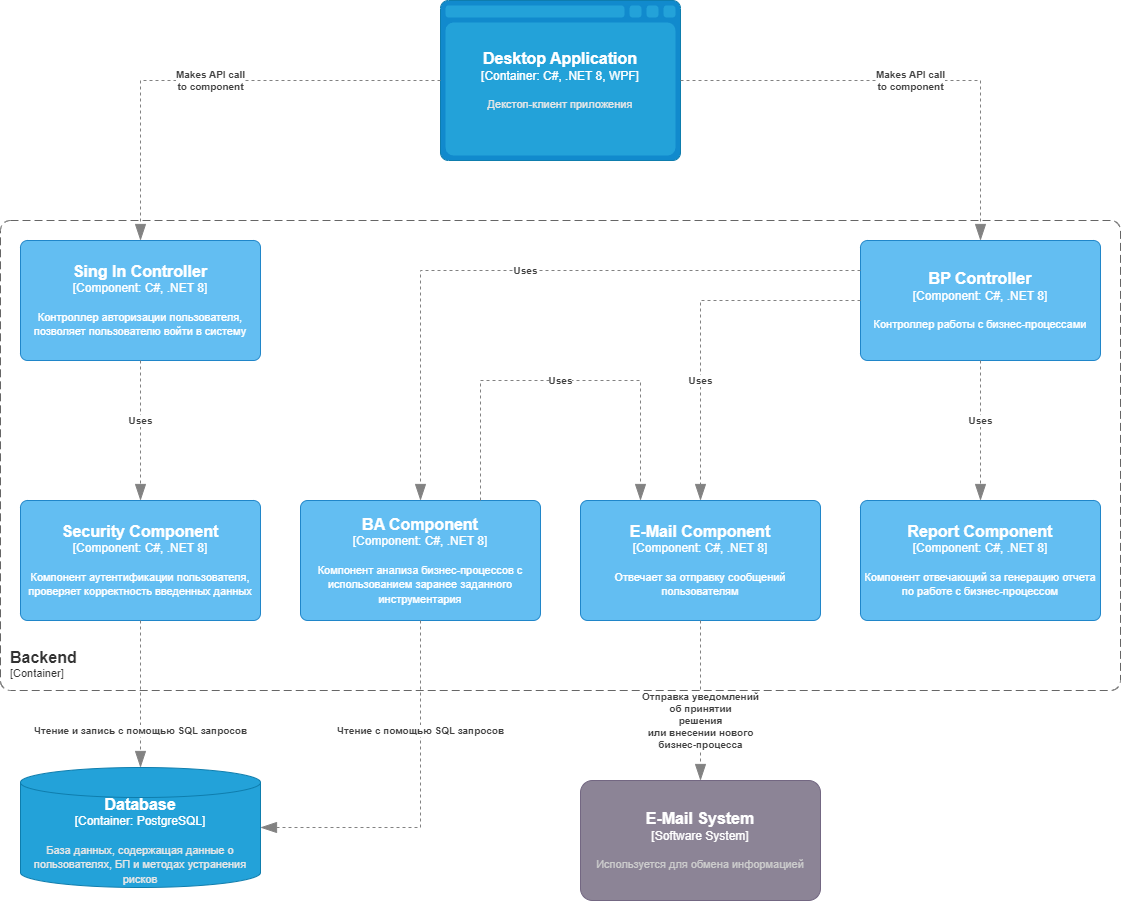

The diagram above was exported from draw.io. Its source (the exported page's mxGraphModel, read from the mxfile embedded in the PNG):
<mxGraphModel dx="1399" dy="812" grid="1" gridSize="10" guides="1" tooltips="1" connect="1" arrows="1" fold="1" page="1" pageScale="1" pageWidth="1169" pageHeight="827" math="0" shadow="0">
  <root>
    <mxCell id="0" />
    <mxCell id="1" parent="0" />
    <object placeholders="1" c4Type="Desktop Application" c4Container="Container" c4Technology="C#, .NET 8, WPF" c4Description="Декстоп-клиент приложения" label="&lt;font style=&quot;font-size: 16px&quot;&gt;&lt;b&gt;%c4Type%&lt;/b&gt;&lt;/font&gt;&lt;div&gt;[%c4Container%:&amp;nbsp;%c4Technology%]&lt;/div&gt;&lt;br&gt;&lt;div&gt;&lt;font style=&quot;font-size: 11px&quot;&gt;&lt;font color=&quot;#E6E6E6&quot;&gt;%c4Description%&lt;/font&gt;&lt;/div&gt;" id="iJB79OOvpxTz-s5_gmmn-3">
      <mxCell style="shape=mxgraph.c4.webBrowserContainer2;whiteSpace=wrap;html=1;boundedLbl=1;rounded=0;labelBackgroundColor=none;strokeColor=#118ACD;fillColor=#23A2D9;strokeColor=#118ACD;strokeColor2=#0E7DAD;fontSize=12;fontColor=#ffffff;align=center;metaEdit=1;points=[[0.5,0,0],[1,0.25,0],[1,0.5,0],[1,0.75,0],[0.5,1,0],[0,0.75,0],[0,0.5,0],[0,0.25,0]];resizable=0;" vertex="1" parent="1">
        <mxGeometry x="460" y="60" width="240" height="160" as="geometry" />
      </mxCell>
    </object>
    <object placeholders="1" c4Name="Backend" c4Type="ContainerScopeBoundary" c4Application="Container" label="&lt;font style=&quot;font-size: 16px&quot;&gt;&lt;b&gt;&lt;div style=&quot;text-align: left&quot;&gt;%c4Name%&lt;/div&gt;&lt;/b&gt;&lt;/font&gt;&lt;div style=&quot;text-align: left&quot;&gt;[%c4Application%]&lt;/div&gt;" id="iJB79OOvpxTz-s5_gmmn-4">
      <mxCell style="rounded=1;fontSize=11;whiteSpace=wrap;html=1;dashed=1;arcSize=20;fillColor=none;strokeColor=#666666;fontColor=#333333;labelBackgroundColor=none;align=left;verticalAlign=bottom;labelBorderColor=none;spacingTop=0;spacing=10;dashPattern=8 4;metaEdit=1;rotatable=0;perimeter=rectanglePerimeter;noLabel=0;labelPadding=0;allowArrows=0;connectable=0;expand=0;recursiveResize=0;editable=1;pointerEvents=0;absoluteArcSize=1;points=[[0.25,0,0],[0.5,0,0],[0.75,0,0],[1,0.25,0],[1,0.5,0],[1,0.75,0],[0.75,1,0],[0.5,1,0],[0.25,1,0],[0,0.75,0],[0,0.5,0],[0,0.25,0]];" vertex="1" parent="1">
        <mxGeometry x="20" y="280" width="1120" height="470" as="geometry" />
      </mxCell>
    </object>
    <object placeholders="1" c4Name="Sing In Controller" c4Type="Component" c4Technology="C#, .NET 8" c4Description="Контроллер авторизации пользователя, позволяет пользователю войти в систему" label="&lt;font style=&quot;font-size: 16px&quot;&gt;&lt;b&gt;%c4Name%&lt;/b&gt;&lt;/font&gt;&lt;div&gt;[%c4Type%: %c4Technology%]&lt;/div&gt;&lt;br&gt;&lt;div&gt;&lt;font style=&quot;font-size: 11px&quot;&gt;%c4Description%&lt;/font&gt;&lt;/div&gt;" id="iJB79OOvpxTz-s5_gmmn-5">
      <mxCell style="rounded=1;whiteSpace=wrap;html=1;labelBackgroundColor=none;fillColor=#63BEF2;fontColor=#ffffff;align=center;arcSize=6;strokeColor=#2086C9;metaEdit=1;resizable=0;points=[[0.25,0,0],[0.5,0,0],[0.75,0,0],[1,0.25,0],[1,0.5,0],[1,0.75,0],[0.75,1,0],[0.5,1,0],[0.25,1,0],[0,0.75,0],[0,0.5,0],[0,0.25,0]];" vertex="1" parent="1">
        <mxGeometry x="40" y="300" width="240" height="120" as="geometry" />
      </mxCell>
    </object>
    <object placeholders="1" c4Name="Security Component" c4Type="Component" c4Technology="C#, .NET 8" c4Description="Компонент аутентификации пользователя, проверяет корректность введенных данных" label="&lt;font style=&quot;font-size: 16px&quot;&gt;&lt;b&gt;%c4Name%&lt;/b&gt;&lt;/font&gt;&lt;div&gt;[%c4Type%: %c4Technology%]&lt;/div&gt;&lt;br&gt;&lt;div&gt;&lt;font style=&quot;font-size: 11px&quot;&gt;%c4Description%&lt;/font&gt;&lt;/div&gt;" id="iJB79OOvpxTz-s5_gmmn-6">
      <mxCell style="rounded=1;whiteSpace=wrap;html=1;labelBackgroundColor=none;fillColor=#63BEF2;fontColor=#ffffff;align=center;arcSize=6;strokeColor=#2086C9;metaEdit=1;resizable=0;points=[[0.25,0,0],[0.5,0,0],[0.75,0,0],[1,0.25,0],[1,0.5,0],[1,0.75,0],[0.75,1,0],[0.5,1,0],[0.25,1,0],[0,0.75,0],[0,0.5,0],[0,0.25,0]];" vertex="1" parent="1">
        <mxGeometry x="40" y="560" width="240" height="120" as="geometry" />
      </mxCell>
    </object>
    <object placeholders="1" c4Name="BA Component" c4Type="Component" c4Technology="С#, .NET 8" c4Description="Компонент анализа бизнес-процессов с использованием заранее заданного инструментария" label="&lt;font style=&quot;font-size: 16px&quot;&gt;&lt;b&gt;%c4Name%&lt;/b&gt;&lt;/font&gt;&lt;div&gt;[%c4Type%: %c4Technology%]&lt;/div&gt;&lt;br&gt;&lt;div&gt;&lt;font style=&quot;font-size: 11px&quot;&gt;%c4Description%&lt;/font&gt;&lt;/div&gt;" id="iJB79OOvpxTz-s5_gmmn-7">
      <mxCell style="rounded=1;whiteSpace=wrap;html=1;labelBackgroundColor=none;fillColor=#63BEF2;fontColor=#ffffff;align=center;arcSize=6;strokeColor=#2086C9;metaEdit=1;resizable=0;points=[[0.25,0,0],[0.5,0,0],[0.75,0,0],[1,0.25,0],[1,0.5,0],[1,0.75,0],[0.75,1,0],[0.5,1,0],[0.25,1,0],[0,0.75,0],[0,0.5,0],[0,0.25,0]];" vertex="1" parent="1">
        <mxGeometry x="320" y="560" width="240" height="120" as="geometry" />
      </mxCell>
    </object>
    <object placeholders="1" c4Name="BP Controller" c4Type="Component" c4Technology="С#, .NET 8" c4Description="Контроллер работы с бизнес-процессами" label="&lt;font style=&quot;font-size: 16px&quot;&gt;&lt;b&gt;%c4Name%&lt;/b&gt;&lt;/font&gt;&lt;div&gt;[%c4Type%: %c4Technology%]&lt;/div&gt;&lt;br&gt;&lt;div&gt;&lt;font style=&quot;font-size: 11px&quot;&gt;%c4Description%&lt;/font&gt;&lt;/div&gt;" id="iJB79OOvpxTz-s5_gmmn-9">
      <mxCell style="rounded=1;whiteSpace=wrap;html=1;labelBackgroundColor=none;fillColor=#63BEF2;fontColor=#ffffff;align=center;arcSize=6;strokeColor=#2086C9;metaEdit=1;resizable=0;points=[[0.25,0,0],[0.5,0,0],[0.75,0,0],[1,0.25,0],[1,0.5,0],[1,0.75,0],[0.75,1,0],[0.5,1,0],[0.25,1,0],[0,0.75,0],[0,0.5,0],[0,0.25,0]];" vertex="1" parent="1">
        <mxGeometry x="880" y="300" width="240" height="120" as="geometry" />
      </mxCell>
    </object>
    <object placeholders="1" c4Name="E-Mail Component" c4Type="Component" c4Technology="С#, .NET 8" c4Description="Отвечает за отправку сообщений пользователям" label="&lt;font style=&quot;font-size: 16px&quot;&gt;&lt;b&gt;%c4Name%&lt;/b&gt;&lt;/font&gt;&lt;div&gt;[%c4Type%: %c4Technology%]&lt;/div&gt;&lt;br&gt;&lt;div&gt;&lt;font style=&quot;font-size: 11px&quot;&gt;%c4Description%&lt;/font&gt;&lt;/div&gt;" id="iJB79OOvpxTz-s5_gmmn-12">
      <mxCell style="rounded=1;whiteSpace=wrap;html=1;labelBackgroundColor=none;fillColor=#63BEF2;fontColor=#ffffff;align=center;arcSize=6;strokeColor=#2086C9;metaEdit=1;resizable=0;points=[[0.25,0,0],[0.5,0,0],[0.75,0,0],[1,0.25,0],[1,0.5,0],[1,0.75,0],[0.75,1,0],[0.5,1,0],[0.25,1,0],[0,0.75,0],[0,0.5,0],[0,0.25,0]];" vertex="1" parent="1">
        <mxGeometry x="600" y="560" width="240" height="120" as="geometry" />
      </mxCell>
    </object>
    <object placeholders="1" c4Name="Report Component" c4Type="Component" c4Technology="С#, .NET 8" c4Description="Компонент отвечающий за генерацию отчета по работе с бизнес-процессом" label="&lt;font style=&quot;font-size: 16px&quot;&gt;&lt;b&gt;%c4Name%&lt;/b&gt;&lt;/font&gt;&lt;div&gt;[%c4Type%: %c4Technology%]&lt;/div&gt;&lt;br&gt;&lt;div&gt;&lt;font style=&quot;font-size: 11px&quot;&gt;%c4Description%&lt;/font&gt;&lt;/div&gt;" id="iJB79OOvpxTz-s5_gmmn-13">
      <mxCell style="rounded=1;whiteSpace=wrap;html=1;labelBackgroundColor=none;fillColor=#63BEF2;fontColor=#ffffff;align=center;arcSize=6;strokeColor=#2086C9;metaEdit=1;resizable=0;points=[[0.25,0,0],[0.5,0,0],[0.75,0,0],[1,0.25,0],[1,0.5,0],[1,0.75,0],[0.75,1,0],[0.5,1,0],[0.25,1,0],[0,0.75,0],[0,0.5,0],[0,0.25,0]];" vertex="1" parent="1">
        <mxGeometry x="880" y="560" width="240" height="120" as="geometry" />
      </mxCell>
    </object>
    <object placeholders="1" c4Type="Relationship" c4Description="Makes API call&#10;to component" label="&lt;div style=&quot;text-align: left&quot;&gt;&lt;div style=&quot;text-align: center&quot;&gt;&lt;b&gt;%c4Description%&lt;/b&gt;&lt;/div&gt;" id="iJB79OOvpxTz-s5_gmmn-14">
      <mxCell style="endArrow=blockThin;html=1;fontSize=10;fontColor=#404040;strokeWidth=1;endFill=1;strokeColor=#828282;elbow=vertical;metaEdit=1;endSize=14;startSize=14;jumpStyle=arc;jumpSize=16;rounded=0;edgeStyle=orthogonalEdgeStyle;exitX=0;exitY=0.5;exitDx=0;exitDy=0;exitPerimeter=0;entryX=0.5;entryY=0;entryDx=0;entryDy=0;entryPerimeter=0;dashed=1;" edge="1" parent="1" source="iJB79OOvpxTz-s5_gmmn-3" target="iJB79OOvpxTz-s5_gmmn-5">
        <mxGeometry width="240" relative="1" as="geometry">
          <mxPoint x="190" y="140" as="sourcePoint" />
          <mxPoint x="430" y="140" as="targetPoint" />
        </mxGeometry>
      </mxCell>
    </object>
    <object placeholders="1" c4Type="Relationship" c4Description="Makes API call&#10;to component" label="&lt;div style=&quot;text-align: left&quot;&gt;&lt;div style=&quot;text-align: center&quot;&gt;&lt;b&gt;%c4Description%&lt;/b&gt;&lt;/div&gt;" id="iJB79OOvpxTz-s5_gmmn-15">
      <mxCell style="endArrow=blockThin;html=1;fontSize=10;fontColor=#404040;strokeWidth=1;endFill=1;strokeColor=#828282;elbow=vertical;metaEdit=1;endSize=14;startSize=14;jumpStyle=arc;jumpSize=16;rounded=0;edgeStyle=orthogonalEdgeStyle;exitX=1;exitY=0.5;exitDx=0;exitDy=0;exitPerimeter=0;entryX=0.5;entryY=0;entryDx=0;entryDy=0;entryPerimeter=0;dashed=1;" edge="1" parent="1" source="iJB79OOvpxTz-s5_gmmn-3" target="iJB79OOvpxTz-s5_gmmn-9">
        <mxGeometry width="240" relative="1" as="geometry">
          <mxPoint x="530" y="230" as="sourcePoint" />
          <mxPoint x="1010" y="140" as="targetPoint" />
        </mxGeometry>
      </mxCell>
    </object>
    <object placeholders="1" c4Type="Relationship" c4Description="Uses" label="&lt;div style=&quot;text-align: left&quot;&gt;&lt;div style=&quot;text-align: center&quot;&gt;&lt;b&gt;%c4Description%&lt;/b&gt;&lt;/div&gt;" id="iJB79OOvpxTz-s5_gmmn-18">
      <mxCell style="endArrow=blockThin;html=1;fontSize=10;fontColor=#404040;strokeWidth=1;endFill=1;strokeColor=#828282;elbow=vertical;metaEdit=1;endSize=14;startSize=14;jumpStyle=arc;jumpSize=16;rounded=0;edgeStyle=orthogonalEdgeStyle;exitX=0.5;exitY=1;exitDx=0;exitDy=0;exitPerimeter=0;entryX=0.5;entryY=0;entryDx=0;entryDy=0;entryPerimeter=0;dashed=1;" edge="1" parent="1" source="iJB79OOvpxTz-s5_gmmn-5" target="iJB79OOvpxTz-s5_gmmn-6">
        <mxGeometry x="-0.1429" width="240" relative="1" as="geometry">
          <mxPoint x="200" y="470" as="sourcePoint" />
          <mxPoint x="440" y="470" as="targetPoint" />
          <mxPoint as="offset" />
        </mxGeometry>
      </mxCell>
    </object>
    <object placeholders="1" c4Type="Relationship" c4Description="Uses" label="&lt;div style=&quot;text-align: left&quot;&gt;&lt;div style=&quot;text-align: center&quot;&gt;&lt;b&gt;%c4Description%&lt;/b&gt;&lt;/div&gt;" id="iJB79OOvpxTz-s5_gmmn-19">
      <mxCell style="endArrow=blockThin;html=1;fontSize=10;fontColor=#404040;strokeWidth=1;endFill=1;strokeColor=#828282;elbow=vertical;metaEdit=1;endSize=14;startSize=14;jumpStyle=arc;jumpSize=16;rounded=0;edgeStyle=orthogonalEdgeStyle;exitX=0;exitY=0.25;exitDx=0;exitDy=0;exitPerimeter=0;entryX=0.5;entryY=0;entryDx=0;entryDy=0;entryPerimeter=0;dashed=1;" edge="1" parent="1" source="iJB79OOvpxTz-s5_gmmn-9" target="iJB79OOvpxTz-s5_gmmn-7">
        <mxGeometry width="240" relative="1" as="geometry">
          <mxPoint x="370" y="370" as="sourcePoint" />
          <mxPoint x="610" y="370" as="targetPoint" />
        </mxGeometry>
      </mxCell>
    </object>
    <object placeholders="1" c4Type="Relationship" c4Description="Uses" label="&lt;div style=&quot;text-align: left&quot;&gt;&lt;div style=&quot;text-align: center&quot;&gt;&lt;b&gt;%c4Description%&lt;/b&gt;&lt;/div&gt;" id="iJB79OOvpxTz-s5_gmmn-21">
      <mxCell style="endArrow=blockThin;html=1;fontSize=10;fontColor=#404040;strokeWidth=1;endFill=1;strokeColor=#828282;elbow=vertical;metaEdit=1;endSize=14;startSize=14;jumpStyle=arc;jumpSize=16;rounded=0;edgeStyle=orthogonalEdgeStyle;exitX=0;exitY=0.5;exitDx=0;exitDy=0;exitPerimeter=0;entryX=0.5;entryY=0;entryDx=0;entryDy=0;entryPerimeter=0;dashed=1;" edge="1" parent="1" source="iJB79OOvpxTz-s5_gmmn-9" target="iJB79OOvpxTz-s5_gmmn-12">
        <mxGeometry x="0.3333" width="240" relative="1" as="geometry">
          <mxPoint x="870" y="480" as="sourcePoint" />
          <mxPoint x="1110" y="480" as="targetPoint" />
          <mxPoint as="offset" />
        </mxGeometry>
      </mxCell>
    </object>
    <object placeholders="1" c4Type="Relationship" c4Description="Uses" label="&lt;div style=&quot;text-align: left&quot;&gt;&lt;div style=&quot;text-align: center&quot;&gt;&lt;b&gt;%c4Description%&lt;/b&gt;&lt;/div&gt;" id="iJB79OOvpxTz-s5_gmmn-22">
      <mxCell style="endArrow=blockThin;html=1;fontSize=10;fontColor=#404040;strokeWidth=1;endFill=1;strokeColor=#828282;elbow=vertical;metaEdit=1;endSize=14;startSize=14;jumpStyle=arc;jumpSize=16;rounded=0;edgeStyle=orthogonalEdgeStyle;exitX=0.75;exitY=0;exitDx=0;exitDy=0;exitPerimeter=0;entryX=0.25;entryY=0;entryDx=0;entryDy=0;entryPerimeter=0;dashed=1;" edge="1" parent="1" source="iJB79OOvpxTz-s5_gmmn-7" target="iJB79OOvpxTz-s5_gmmn-12">
        <mxGeometry width="240" relative="1" as="geometry">
          <mxPoint x="610" y="640" as="sourcePoint" />
          <mxPoint x="850" y="640" as="targetPoint" />
          <Array as="points">
            <mxPoint x="500" y="440" />
            <mxPoint x="660" y="440" />
          </Array>
        </mxGeometry>
      </mxCell>
    </object>
    <object placeholders="1" c4Type="Relationship" c4Description="Uses" label="&lt;div style=&quot;text-align: left&quot;&gt;&lt;div style=&quot;text-align: center&quot;&gt;&lt;b&gt;%c4Description%&lt;/b&gt;&lt;/div&gt;" id="iJB79OOvpxTz-s5_gmmn-23">
      <mxCell style="endArrow=blockThin;html=1;fontSize=10;fontColor=#404040;strokeWidth=1;endFill=1;strokeColor=#828282;elbow=vertical;metaEdit=1;endSize=14;startSize=14;jumpStyle=arc;jumpSize=16;rounded=0;edgeStyle=orthogonalEdgeStyle;exitX=0.5;exitY=1;exitDx=0;exitDy=0;exitPerimeter=0;entryX=0.5;entryY=0;entryDx=0;entryDy=0;entryPerimeter=0;dashed=1;" edge="1" parent="1" source="iJB79OOvpxTz-s5_gmmn-9" target="iJB79OOvpxTz-s5_gmmn-13">
        <mxGeometry x="-0.1429" width="240" relative="1" as="geometry">
          <mxPoint x="620" y="380" as="sourcePoint" />
          <mxPoint x="860" y="380" as="targetPoint" />
          <Array as="points">
            <mxPoint x="1000" y="450" />
            <mxPoint x="1000" y="450" />
          </Array>
          <mxPoint as="offset" />
        </mxGeometry>
      </mxCell>
    </object>
    <object placeholders="1" c4Type="Database" c4Container="Container" c4Technology="PostgreSQL" c4Description="База данных, содержащая данные о пользователях, БП и методах устранения рисков" label="&lt;font style=&quot;font-size: 16px&quot;&gt;&lt;b&gt;%c4Type%&lt;/b&gt;&lt;/font&gt;&lt;div&gt;[%c4Container%:&amp;nbsp;%c4Technology%]&lt;/div&gt;&lt;br&gt;&lt;div&gt;&lt;font style=&quot;font-size: 11px&quot;&gt;&lt;font color=&quot;#E6E6E6&quot;&gt;%c4Description%&lt;/font&gt;&lt;/div&gt;" id="iJB79OOvpxTz-s5_gmmn-24">
      <mxCell style="shape=cylinder3;size=15;whiteSpace=wrap;html=1;boundedLbl=1;rounded=0;labelBackgroundColor=none;fillColor=#23A2D9;fontSize=12;fontColor=#ffffff;align=center;strokeColor=#0E7DAD;metaEdit=1;points=[[0.5,0,0],[1,0.25,0],[1,0.5,0],[1,0.75,0],[0.5,1,0],[0,0.75,0],[0,0.5,0],[0,0.25,0]];resizable=0;" vertex="1" parent="1">
        <mxGeometry x="40" y="827" width="240" height="120" as="geometry" />
      </mxCell>
    </object>
    <object placeholders="1" c4Type="Relationship" c4Description="Чтение и запись с помощью SQL запросов" label="&lt;div style=&quot;text-align: left&quot;&gt;&lt;div style=&quot;text-align: center&quot;&gt;&lt;b&gt;%c4Description%&lt;/b&gt;&lt;/div&gt;" id="iJB79OOvpxTz-s5_gmmn-25">
      <mxCell style="endArrow=blockThin;html=1;fontSize=10;fontColor=#404040;strokeWidth=1;endFill=1;strokeColor=#828282;elbow=vertical;metaEdit=1;endSize=14;startSize=14;jumpStyle=arc;jumpSize=16;rounded=0;edgeStyle=orthogonalEdgeStyle;exitX=0.5;exitY=1;exitDx=0;exitDy=0;exitPerimeter=0;entryX=0.5;entryY=0;entryDx=0;entryDy=0;entryPerimeter=0;dashed=1;" edge="1" parent="1" source="iJB79OOvpxTz-s5_gmmn-6" target="iJB79OOvpxTz-s5_gmmn-24">
        <mxGeometry x="0.4966" width="240" relative="1" as="geometry">
          <mxPoint x="170" y="430" as="sourcePoint" />
          <mxPoint x="170" y="570" as="targetPoint" />
          <mxPoint as="offset" />
        </mxGeometry>
      </mxCell>
    </object>
    <object placeholders="1" c4Type="Relationship" c4Description="Чтение с помощью SQL запросов" label="&lt;div style=&quot;text-align: left&quot;&gt;&lt;div style=&quot;text-align: center&quot;&gt;&lt;b&gt;%c4Description%&lt;/b&gt;&lt;/div&gt;" id="iJB79OOvpxTz-s5_gmmn-26">
      <mxCell style="endArrow=blockThin;html=1;fontSize=10;fontColor=#404040;strokeWidth=1;endFill=1;strokeColor=#828282;elbow=vertical;metaEdit=1;endSize=14;startSize=14;jumpStyle=arc;jumpSize=16;rounded=0;edgeStyle=orthogonalEdgeStyle;exitX=0.5;exitY=1;exitDx=0;exitDy=0;exitPerimeter=0;entryX=1;entryY=0.5;entryDx=0;entryDy=0;entryPerimeter=0;dashed=1;" edge="1" parent="1" source="iJB79OOvpxTz-s5_gmmn-7" target="iJB79OOvpxTz-s5_gmmn-24">
        <mxGeometry x="-0.4005" width="240" relative="1" as="geometry">
          <mxPoint x="170" y="690" as="sourcePoint" />
          <mxPoint x="170" y="837" as="targetPoint" />
          <mxPoint as="offset" />
        </mxGeometry>
      </mxCell>
    </object>
    <object placeholders="1" c4Name="E-Mail System" c4Type="Software System" c4Description="Используется для обмена информацией" label="&lt;font style=&quot;font-size: 16px&quot;&gt;&lt;b&gt;%c4Name%&lt;/b&gt;&lt;/font&gt;&lt;div&gt;[%c4Type%]&lt;/div&gt;&lt;br&gt;&lt;div&gt;&lt;font style=&quot;font-size: 11px&quot;&gt;&lt;font color=&quot;#cccccc&quot;&gt;%c4Description%&lt;/font&gt;&lt;/div&gt;" id="iJB79OOvpxTz-s5_gmmn-28">
      <mxCell style="rounded=1;whiteSpace=wrap;html=1;labelBackgroundColor=none;fillColor=#8C8496;fontColor=#ffffff;align=center;arcSize=10;strokeColor=#736782;metaEdit=1;resizable=0;points=[[0.25,0,0],[0.5,0,0],[0.75,0,0],[1,0.25,0],[1,0.5,0],[1,0.75,0],[0.75,1,0],[0.5,1,0],[0.25,1,0],[0,0.75,0],[0,0.5,0],[0,0.25,0]];" vertex="1" parent="1">
        <mxGeometry x="600" y="840" width="240" height="120" as="geometry" />
      </mxCell>
    </object>
    <object placeholders="1" c4Type="Relationship" c4Description="Отправка уведомлений &#10;об принятии&#10; решения &#10;или внесении нового &#10;бизнес-процесса" label="&lt;div style=&quot;text-align: left&quot;&gt;&lt;div style=&quot;text-align: center&quot;&gt;&lt;b&gt;%c4Description%&lt;/b&gt;&lt;/div&gt;" id="iJB79OOvpxTz-s5_gmmn-29">
      <mxCell style="endArrow=blockThin;html=1;fontSize=10;fontColor=#404040;strokeWidth=1;endFill=1;strokeColor=#828282;elbow=vertical;metaEdit=1;endSize=14;startSize=14;jumpStyle=arc;jumpSize=16;rounded=0;edgeStyle=orthogonalEdgeStyle;exitX=0.5;exitY=1;exitDx=0;exitDy=0;exitPerimeter=0;entryX=0.5;entryY=0;entryDx=0;entryDy=0;entryPerimeter=0;dashed=1;" edge="1" parent="1" source="iJB79OOvpxTz-s5_gmmn-12" target="iJB79OOvpxTz-s5_gmmn-28">
        <mxGeometry x="0.25" width="240" relative="1" as="geometry">
          <mxPoint x="740" y="698" as="sourcePoint" />
          <mxPoint x="917" y="698" as="targetPoint" />
          <mxPoint as="offset" />
        </mxGeometry>
      </mxCell>
    </object>
  </root>
</mxGraphModel>